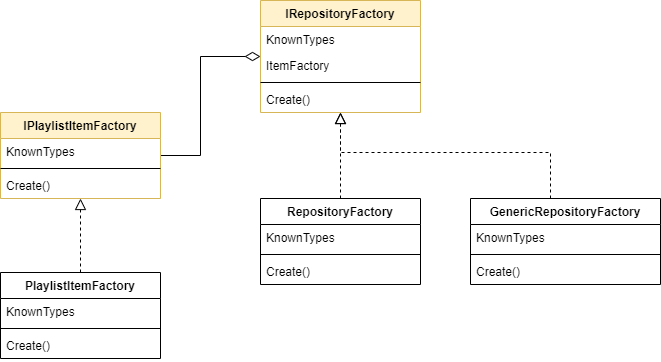

The diagram above was exported from draw.io. Its source (the exported page's mxGraphModel, read from the mxfile embedded in the PNG):
<mxGraphModel dx="1074" dy="790" grid="1" gridSize="10" guides="1" tooltips="1" connect="1" arrows="1" fold="1" page="1" pageScale="1" pageWidth="827" pageHeight="1169" math="0" shadow="0">
  <root>
    <mxCell id="0" />
    <mxCell id="1" parent="0" />
    <mxCell id="20" style="edgeStyle=orthogonalEdgeStyle;html=1;endArrow=diamondThin;endFill=0;endSize=13;rounded=0;" edge="1" parent="1" source="2" target="6">
      <mxGeometry relative="1" as="geometry">
        <Array as="points">
          <mxPoint x="230" y="185" />
          <mxPoint x="230" y="86" />
        </Array>
      </mxGeometry>
    </mxCell>
    <mxCell id="2" value="IPlaylistItemFactory" style="swimlane;fontStyle=1;align=center;verticalAlign=top;childLayout=stackLayout;horizontal=1;startSize=26;horizontalStack=0;resizeParent=1;resizeParentMax=0;resizeLast=0;collapsible=1;marginBottom=0;fillColor=#fff2cc;strokeColor=#d6b656;" vertex="1" parent="1">
      <mxGeometry x="30" y="142" width="160" height="86" as="geometry" />
    </mxCell>
    <mxCell id="3" value="KnownTypes" style="text;strokeColor=none;fillColor=none;align=left;verticalAlign=top;spacingLeft=4;spacingRight=4;overflow=hidden;rotatable=0;points=[[0,0.5],[1,0.5]];portConstraint=eastwest;" vertex="1" parent="2">
      <mxGeometry y="26" width="160" height="26" as="geometry" />
    </mxCell>
    <mxCell id="4" value="" style="line;strokeWidth=1;fillColor=none;align=left;verticalAlign=middle;spacingTop=-1;spacingLeft=3;spacingRight=3;rotatable=0;labelPosition=right;points=[];portConstraint=eastwest;" vertex="1" parent="2">
      <mxGeometry y="52" width="160" height="8" as="geometry" />
    </mxCell>
    <mxCell id="5" value="Create()" style="text;strokeColor=none;fillColor=none;align=left;verticalAlign=top;spacingLeft=4;spacingRight=4;overflow=hidden;rotatable=0;points=[[0,0.5],[1,0.5]];portConstraint=eastwest;" vertex="1" parent="2">
      <mxGeometry y="60" width="160" height="26" as="geometry" />
    </mxCell>
    <mxCell id="6" value="IRepositoryFactory" style="swimlane;fontStyle=1;align=center;verticalAlign=top;childLayout=stackLayout;horizontal=1;startSize=26;horizontalStack=0;resizeParent=1;resizeParentMax=0;resizeLast=0;collapsible=1;marginBottom=0;fillColor=#fff2cc;strokeColor=#d6b656;" vertex="1" parent="1">
      <mxGeometry x="290" y="30" width="160" height="112" as="geometry" />
    </mxCell>
    <mxCell id="7" value="KnownTypes" style="text;strokeColor=none;fillColor=none;align=left;verticalAlign=top;spacingLeft=4;spacingRight=4;overflow=hidden;rotatable=0;points=[[0,0.5],[1,0.5]];portConstraint=eastwest;" vertex="1" parent="6">
      <mxGeometry y="26" width="160" height="26" as="geometry" />
    </mxCell>
    <mxCell id="25" value="ItemFactory" style="text;strokeColor=none;fillColor=none;align=left;verticalAlign=top;spacingLeft=4;spacingRight=4;overflow=hidden;rotatable=0;points=[[0,0.5],[1,0.5]];portConstraint=eastwest;" vertex="1" parent="6">
      <mxGeometry y="52" width="160" height="26" as="geometry" />
    </mxCell>
    <mxCell id="8" value="" style="line;strokeWidth=1;fillColor=none;align=left;verticalAlign=middle;spacingTop=-1;spacingLeft=3;spacingRight=3;rotatable=0;labelPosition=right;points=[];portConstraint=eastwest;" vertex="1" parent="6">
      <mxGeometry y="78" width="160" height="8" as="geometry" />
    </mxCell>
    <mxCell id="9" value="Create()" style="text;strokeColor=none;fillColor=none;align=left;verticalAlign=top;spacingLeft=4;spacingRight=4;overflow=hidden;rotatable=0;points=[[0,0.5],[1,0.5]];portConstraint=eastwest;" vertex="1" parent="6">
      <mxGeometry y="86" width="160" height="26" as="geometry" />
    </mxCell>
    <mxCell id="14" style="edgeStyle=none;html=1;endArrow=block;endFill=0;endSize=9;dashed=1;" edge="1" parent="1" source="10" target="2">
      <mxGeometry relative="1" as="geometry" />
    </mxCell>
    <mxCell id="10" value="PlaylistItemFactory" style="swimlane;fontStyle=1;align=center;verticalAlign=top;childLayout=stackLayout;horizontal=1;startSize=26;horizontalStack=0;resizeParent=1;resizeParentMax=0;resizeLast=0;collapsible=1;marginBottom=0;" vertex="1" parent="1">
      <mxGeometry x="30" y="302" width="160" height="86" as="geometry" />
    </mxCell>
    <mxCell id="11" value="KnownTypes" style="text;strokeColor=none;fillColor=none;align=left;verticalAlign=top;spacingLeft=4;spacingRight=4;overflow=hidden;rotatable=0;points=[[0,0.5],[1,0.5]];portConstraint=eastwest;" vertex="1" parent="10">
      <mxGeometry y="26" width="160" height="26" as="geometry" />
    </mxCell>
    <mxCell id="12" value="" style="line;strokeWidth=1;fillColor=none;align=left;verticalAlign=middle;spacingTop=-1;spacingLeft=3;spacingRight=3;rotatable=0;labelPosition=right;points=[];portConstraint=eastwest;" vertex="1" parent="10">
      <mxGeometry y="52" width="160" height="8" as="geometry" />
    </mxCell>
    <mxCell id="13" value="Create()" style="text;strokeColor=none;fillColor=none;align=left;verticalAlign=top;spacingLeft=4;spacingRight=4;overflow=hidden;rotatable=0;points=[[0,0.5],[1,0.5]];portConstraint=eastwest;" vertex="1" parent="10">
      <mxGeometry y="60" width="160" height="26" as="geometry" />
    </mxCell>
    <mxCell id="19" style="edgeStyle=none;html=1;endArrow=block;endFill=0;endSize=9;dashed=1;" edge="1" parent="1" source="15" target="6">
      <mxGeometry relative="1" as="geometry" />
    </mxCell>
    <mxCell id="15" value="RepositoryFactory" style="swimlane;fontStyle=1;align=center;verticalAlign=top;childLayout=stackLayout;horizontal=1;startSize=26;horizontalStack=0;resizeParent=1;resizeParentMax=0;resizeLast=0;collapsible=1;marginBottom=0;" vertex="1" parent="1">
      <mxGeometry x="290" y="228" width="160" height="86" as="geometry" />
    </mxCell>
    <mxCell id="16" value="KnownTypes" style="text;strokeColor=none;fillColor=none;align=left;verticalAlign=top;spacingLeft=4;spacingRight=4;overflow=hidden;rotatable=0;points=[[0,0.5],[1,0.5]];portConstraint=eastwest;" vertex="1" parent="15">
      <mxGeometry y="26" width="160" height="26" as="geometry" />
    </mxCell>
    <mxCell id="17" value="" style="line;strokeWidth=1;fillColor=none;align=left;verticalAlign=middle;spacingTop=-1;spacingLeft=3;spacingRight=3;rotatable=0;labelPosition=right;points=[];portConstraint=eastwest;" vertex="1" parent="15">
      <mxGeometry y="52" width="160" height="8" as="geometry" />
    </mxCell>
    <mxCell id="18" value="Create()" style="text;strokeColor=none;fillColor=none;align=left;verticalAlign=top;spacingLeft=4;spacingRight=4;overflow=hidden;rotatable=0;points=[[0,0.5],[1,0.5]];portConstraint=eastwest;" vertex="1" parent="15">
      <mxGeometry y="60" width="160" height="26" as="geometry" />
    </mxCell>
    <mxCell id="26" style="edgeStyle=orthogonalEdgeStyle;rounded=0;html=1;dashed=1;endArrow=block;endFill=0;endSize=9;" edge="1" parent="1" source="21" target="6">
      <mxGeometry relative="1" as="geometry">
        <Array as="points">
          <mxPoint x="580" y="182" />
          <mxPoint x="370" y="182" />
        </Array>
      </mxGeometry>
    </mxCell>
    <mxCell id="21" value="GenericRepositoryFactory" style="swimlane;fontStyle=1;align=center;verticalAlign=top;childLayout=stackLayout;horizontal=1;startSize=26;horizontalStack=0;resizeParent=1;resizeParentMax=0;resizeLast=0;collapsible=1;marginBottom=0;" vertex="1" parent="1">
      <mxGeometry x="500" y="228" width="190" height="86" as="geometry" />
    </mxCell>
    <mxCell id="22" value="KnownTypes" style="text;strokeColor=none;fillColor=none;align=left;verticalAlign=top;spacingLeft=4;spacingRight=4;overflow=hidden;rotatable=0;points=[[0,0.5],[1,0.5]];portConstraint=eastwest;" vertex="1" parent="21">
      <mxGeometry y="26" width="190" height="26" as="geometry" />
    </mxCell>
    <mxCell id="23" value="" style="line;strokeWidth=1;fillColor=none;align=left;verticalAlign=middle;spacingTop=-1;spacingLeft=3;spacingRight=3;rotatable=0;labelPosition=right;points=[];portConstraint=eastwest;" vertex="1" parent="21">
      <mxGeometry y="52" width="190" height="8" as="geometry" />
    </mxCell>
    <mxCell id="24" value="Create()" style="text;strokeColor=none;fillColor=none;align=left;verticalAlign=top;spacingLeft=4;spacingRight=4;overflow=hidden;rotatable=0;points=[[0,0.5],[1,0.5]];portConstraint=eastwest;" vertex="1" parent="21">
      <mxGeometry y="60" width="190" height="26" as="geometry" />
    </mxCell>
  </root>
</mxGraphModel>